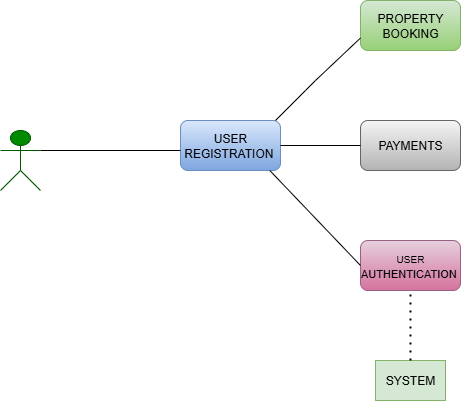

The diagram above was exported from draw.io. Its source (the exported page's mxGraphModel, read from the mxfile embedded in the PNG):
<mxGraphModel dx="786" dy="417" grid="1" gridSize="10" guides="1" tooltips="1" connect="1" arrows="1" fold="1" page="1" pageScale="1" pageWidth="850" pageHeight="1100" math="0" shadow="0">
  <root>
    <mxCell id="0" />
    <mxCell id="1" parent="0" />
    <mxCell id="9vJJUDhzNFOviWVhH73l-1" value="Actor" style="shape=umlActor;verticalLabelPosition=bottom;verticalAlign=top;html=1;outlineConnect=0;fillColor=#008a00;fontColor=#ffffff;strokeColor=#005700;" vertex="1" parent="1">
      <mxGeometry x="100" y="150" width="40" height="60" as="geometry" />
    </mxCell>
    <mxCell id="9vJJUDhzNFOviWVhH73l-2" value="USER&lt;div&gt;REGISTRATION&amp;nbsp;&lt;/div&gt;" style="rounded=1;whiteSpace=wrap;html=1;fillColor=#dae8fc;gradientColor=#7ea6e0;strokeColor=#6c8ebf;" vertex="1" parent="1">
      <mxGeometry x="280" y="140" width="100" height="50" as="geometry" />
    </mxCell>
    <mxCell id="9vJJUDhzNFOviWVhH73l-3" value="PAYMENTS" style="rounded=1;whiteSpace=wrap;html=1;fillColor=#f5f5f5;gradientColor=#b3b3b3;strokeColor=#666666;" vertex="1" parent="1">
      <mxGeometry x="460" y="140" width="100" height="50" as="geometry" />
    </mxCell>
    <mxCell id="9vJJUDhzNFOviWVhH73l-4" value="&lt;font style=&quot;font-size: 10px;&quot;&gt;USER&lt;/font&gt;&lt;div&gt;&lt;font style=&quot;&quot;&gt;&lt;font style=&quot;font-size: 11px;&quot;&gt;AUTHENTICATION&lt;/font&gt;&amp;nbsp;&lt;/font&gt;&lt;/div&gt;" style="rounded=1;whiteSpace=wrap;html=1;fillColor=#e6d0de;gradientColor=#d5739d;strokeColor=#996185;" vertex="1" parent="1">
      <mxGeometry x="460" y="260" width="100" height="50" as="geometry" />
    </mxCell>
    <mxCell id="9vJJUDhzNFOviWVhH73l-5" value="PROPERTY&lt;div&gt;BOOKING&lt;/div&gt;" style="rounded=1;whiteSpace=wrap;html=1;fillColor=#d5e8d4;gradientColor=#97d077;strokeColor=#82b366;" vertex="1" parent="1">
      <mxGeometry x="460" y="20" width="100" height="50" as="geometry" />
    </mxCell>
    <mxCell id="9vJJUDhzNFOviWVhH73l-6" value="SYSTEM" style="rounded=0;whiteSpace=wrap;html=1;fillColor=#d5e8d4;strokeColor=#82b366;" vertex="1" parent="1">
      <mxGeometry x="475" y="380" width="70" height="40" as="geometry" />
    </mxCell>
    <mxCell id="9vJJUDhzNFOviWVhH73l-15" value="" style="endArrow=none;html=1;rounded=0;entryX=0;entryY=0.75;entryDx=0;entryDy=0;" edge="1" parent="1" target="9vJJUDhzNFOviWVhH73l-5">
      <mxGeometry width="50" height="50" relative="1" as="geometry">
        <mxPoint x="375" y="140" as="sourcePoint" />
        <mxPoint x="425" y="90" as="targetPoint" />
        <Array as="points">
          <mxPoint x="405" y="110" />
          <mxPoint x="415" y="100" />
        </Array>
      </mxGeometry>
    </mxCell>
    <mxCell id="9vJJUDhzNFOviWVhH73l-16" value="" style="endArrow=none;html=1;rounded=0;strokeColor=default;entryX=0;entryY=0.5;entryDx=0;entryDy=0;exitX=0.893;exitY=1;exitDx=0;exitDy=0;exitPerimeter=0;" edge="1" parent="1" source="9vJJUDhzNFOviWVhH73l-2" target="9vJJUDhzNFOviWVhH73l-4">
      <mxGeometry width="50" height="50" relative="1" as="geometry">
        <mxPoint x="350" y="210" as="sourcePoint" />
        <mxPoint x="470" y="250" as="targetPoint" />
      </mxGeometry>
    </mxCell>
    <mxCell id="9vJJUDhzNFOviWVhH73l-17" value="" style="endArrow=none;html=1;rounded=0;entryX=0;entryY=0.5;entryDx=0;entryDy=0;exitX=1;exitY=0.5;exitDx=0;exitDy=0;" edge="1" parent="1" source="9vJJUDhzNFOviWVhH73l-2" target="9vJJUDhzNFOviWVhH73l-3">
      <mxGeometry width="50" height="50" relative="1" as="geometry">
        <mxPoint x="380" y="160" as="sourcePoint" />
        <mxPoint x="430" y="110" as="targetPoint" />
      </mxGeometry>
    </mxCell>
    <mxCell id="9vJJUDhzNFOviWVhH73l-18" value="" style="endArrow=none;html=1;rounded=0;exitX=1;exitY=0.3333333333333333;exitDx=0;exitDy=0;exitPerimeter=0;" edge="1" parent="1" source="9vJJUDhzNFOviWVhH73l-1">
      <mxGeometry width="50" height="50" relative="1" as="geometry">
        <mxPoint x="230" y="220" as="sourcePoint" />
        <mxPoint x="280" y="170" as="targetPoint" />
      </mxGeometry>
    </mxCell>
    <mxCell id="9vJJUDhzNFOviWVhH73l-20" value="" style="endArrow=none;dashed=1;html=1;dashPattern=1 3;strokeWidth=2;rounded=0;exitX=0.5;exitY=0;exitDx=0;exitDy=0;entryX=0.5;entryY=1;entryDx=0;entryDy=0;" edge="1" parent="1" source="9vJJUDhzNFOviWVhH73l-6" target="9vJJUDhzNFOviWVhH73l-4">
      <mxGeometry width="50" height="50" relative="1" as="geometry">
        <mxPoint x="470" y="360" as="sourcePoint" />
        <mxPoint x="520" y="310" as="targetPoint" />
      </mxGeometry>
    </mxCell>
  </root>
</mxGraphModel>